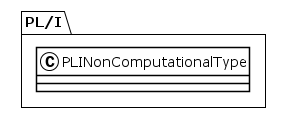

The diagram above was rendered by PlantUML. Its source (embedded in the PNG):
@startuml
!theme plain
package PL/I {
class PLINonComputationalType {
}
}
@enduml